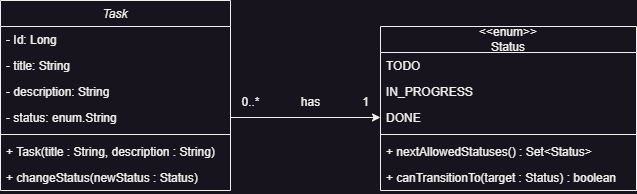

The diagram above was exported from draw.io. Its source (the exported page's mxGraphModel, read from the mxfile embedded in the PNG):
<mxGraphModel dx="792" dy="2349" grid="1" gridSize="10" guides="1" tooltips="1" connect="1" arrows="1" fold="1" page="1" pageScale="1" pageWidth="827" pageHeight="1169" math="0" shadow="0">
  <root>
    <mxCell id="WIyWlLk6GJQsqaUBKTNV-0" />
    <mxCell id="WIyWlLk6GJQsqaUBKTNV-1" parent="WIyWlLk6GJQsqaUBKTNV-0" />
    <mxCell id="3e2xTw-2jKRg90UKw4Mu-0" value="Task" style="swimlane;fontStyle=2;align=center;verticalAlign=top;childLayout=stackLayout;horizontal=1;startSize=26;horizontalStack=0;resizeParent=1;resizeLast=0;collapsible=1;marginBottom=0;rounded=0;shadow=0;strokeWidth=1;" parent="WIyWlLk6GJQsqaUBKTNV-1" vertex="1">
      <mxGeometry y="-1169" width="230" height="190" as="geometry">
        <mxRectangle x="230" y="140" width="160" height="26" as="alternateBounds" />
      </mxGeometry>
    </mxCell>
    <mxCell id="3e2xTw-2jKRg90UKw4Mu-1" value="- Id: Long" style="text;align=left;verticalAlign=top;spacingLeft=4;spacingRight=4;overflow=hidden;rotatable=0;points=[[0,0.5],[1,0.5]];portConstraint=eastwest;" parent="3e2xTw-2jKRg90UKw4Mu-0" vertex="1">
      <mxGeometry y="26" width="230" height="26" as="geometry" />
    </mxCell>
    <mxCell id="3e2xTw-2jKRg90UKw4Mu-2" value="- title: String" style="text;align=left;verticalAlign=top;spacingLeft=4;spacingRight=4;overflow=hidden;rotatable=0;points=[[0,0.5],[1,0.5]];portConstraint=eastwest;rounded=0;shadow=0;html=0;" parent="3e2xTw-2jKRg90UKw4Mu-0" vertex="1">
      <mxGeometry y="52" width="230" height="26" as="geometry" />
    </mxCell>
    <mxCell id="3e2xTw-2jKRg90UKw4Mu-3" value="- description: String" style="text;align=left;verticalAlign=top;spacingLeft=4;spacingRight=4;overflow=hidden;rotatable=0;points=[[0,0.5],[1,0.5]];portConstraint=eastwest;rounded=0;shadow=0;html=0;" parent="3e2xTw-2jKRg90UKw4Mu-0" vertex="1">
      <mxGeometry y="78" width="230" height="26" as="geometry" />
    </mxCell>
    <mxCell id="3e2xTw-2jKRg90UKw4Mu-6" value="- status: enum.String" style="text;strokeColor=none;fillColor=none;align=left;verticalAlign=top;spacingLeft=4;spacingRight=4;overflow=hidden;rotatable=0;points=[[0,0.5],[1,0.5]];portConstraint=eastwest;whiteSpace=wrap;html=1;" parent="3e2xTw-2jKRg90UKw4Mu-0" vertex="1">
      <mxGeometry y="104" width="230" height="26" as="geometry" />
    </mxCell>
    <mxCell id="3e2xTw-2jKRg90UKw4Mu-4" value="" style="line;html=1;strokeWidth=1;align=left;verticalAlign=middle;spacingTop=-1;spacingLeft=3;spacingRight=3;rotatable=0;labelPosition=right;points=[];portConstraint=eastwest;" parent="3e2xTw-2jKRg90UKw4Mu-0" vertex="1">
      <mxGeometry y="130" width="230" height="8" as="geometry" />
    </mxCell>
    <mxCell id="3e2xTw-2jKRg90UKw4Mu-7" value="+ Task(title : String, description : String)" style="text;strokeColor=none;fillColor=none;align=left;verticalAlign=top;spacingLeft=4;spacingRight=4;overflow=hidden;rotatable=0;points=[[0,0.5],[1,0.5]];portConstraint=eastwest;whiteSpace=wrap;html=1;" parent="3e2xTw-2jKRg90UKw4Mu-0" vertex="1">
      <mxGeometry y="138" width="230" height="26" as="geometry" />
    </mxCell>
    <mxCell id="3e2xTw-2jKRg90UKw4Mu-9" value="+ changeStatus(newStatus : Status)" style="text;strokeColor=none;fillColor=none;align=left;verticalAlign=top;spacingLeft=4;spacingRight=4;overflow=hidden;rotatable=0;points=[[0,0.5],[1,0.5]];portConstraint=eastwest;whiteSpace=wrap;html=1;" parent="3e2xTw-2jKRg90UKw4Mu-0" vertex="1">
      <mxGeometry y="164" width="230" height="26" as="geometry" />
    </mxCell>
    <mxCell id="3e2xTw-2jKRg90UKw4Mu-10" value="&amp;lt;&amp;lt;enum&amp;gt;&amp;gt;&lt;div&gt;Status&lt;/div&gt;" style="swimlane;fontStyle=0;childLayout=stackLayout;horizontal=1;startSize=26;fillColor=none;horizontalStack=0;resizeParent=1;resizeParentMax=0;resizeLast=0;collapsible=1;marginBottom=0;whiteSpace=wrap;html=1;" parent="WIyWlLk6GJQsqaUBKTNV-1" vertex="1">
      <mxGeometry x="380" y="-1143" width="256" height="164" as="geometry" />
    </mxCell>
    <mxCell id="3e2xTw-2jKRg90UKw4Mu-11" value="TODO" style="text;strokeColor=none;fillColor=none;align=left;verticalAlign=top;spacingLeft=4;spacingRight=4;overflow=hidden;rotatable=0;points=[[0,0.5],[1,0.5]];portConstraint=eastwest;whiteSpace=wrap;html=1;" parent="3e2xTw-2jKRg90UKw4Mu-10" vertex="1">
      <mxGeometry y="26" width="256" height="26" as="geometry" />
    </mxCell>
    <mxCell id="3e2xTw-2jKRg90UKw4Mu-12" value="IN_PROGRESS" style="text;strokeColor=none;fillColor=none;align=left;verticalAlign=top;spacingLeft=4;spacingRight=4;overflow=hidden;rotatable=0;points=[[0,0.5],[1,0.5]];portConstraint=eastwest;whiteSpace=wrap;html=1;" parent="3e2xTw-2jKRg90UKw4Mu-10" vertex="1">
      <mxGeometry y="52" width="256" height="26" as="geometry" />
    </mxCell>
    <mxCell id="3e2xTw-2jKRg90UKw4Mu-13" value="DONE" style="text;strokeColor=none;fillColor=none;align=left;verticalAlign=top;spacingLeft=4;spacingRight=4;overflow=hidden;rotatable=0;points=[[0,0.5],[1,0.5]];portConstraint=eastwest;whiteSpace=wrap;html=1;" parent="3e2xTw-2jKRg90UKw4Mu-10" vertex="1">
      <mxGeometry y="78" width="256" height="26" as="geometry" />
    </mxCell>
    <mxCell id="3e2xTw-2jKRg90UKw4Mu-15" value="" style="line;strokeWidth=1;fillColor=none;align=left;verticalAlign=middle;spacingTop=-1;spacingLeft=3;spacingRight=3;rotatable=0;labelPosition=right;points=[];portConstraint=eastwest;strokeColor=inherit;" parent="3e2xTw-2jKRg90UKw4Mu-10" vertex="1">
      <mxGeometry y="104" width="256" height="8" as="geometry" />
    </mxCell>
    <mxCell id="3e2xTw-2jKRg90UKw4Mu-16" value="+ nextAllowedStatuses() : Set&amp;lt;Status&amp;gt;" style="text;strokeColor=none;fillColor=none;align=left;verticalAlign=top;spacingLeft=4;spacingRight=4;overflow=hidden;rotatable=0;points=[[0,0.5],[1,0.5]];portConstraint=eastwest;whiteSpace=wrap;html=1;" parent="3e2xTw-2jKRg90UKw4Mu-10" vertex="1">
      <mxGeometry y="112" width="256" height="26" as="geometry" />
    </mxCell>
    <mxCell id="3e2xTw-2jKRg90UKw4Mu-14" value="+ canTransitionTo(target : Status) : boolean" style="text;strokeColor=none;fillColor=none;align=left;verticalAlign=top;spacingLeft=4;spacingRight=4;overflow=hidden;rotatable=0;points=[[0,0.5],[1,0.5]];portConstraint=eastwest;whiteSpace=wrap;html=1;" parent="3e2xTw-2jKRg90UKw4Mu-10" vertex="1">
      <mxGeometry y="138" width="256" height="26" as="geometry" />
    </mxCell>
    <mxCell id="3e2xTw-2jKRg90UKw4Mu-20" style="edgeStyle=orthogonalEdgeStyle;rounded=0;orthogonalLoop=1;jettySize=auto;html=1;exitX=1;exitY=0.5;exitDx=0;exitDy=0;entryX=0;entryY=0.5;entryDx=0;entryDy=0;" parent="WIyWlLk6GJQsqaUBKTNV-1" source="3e2xTw-2jKRg90UKw4Mu-6" target="3e2xTw-2jKRg90UKw4Mu-13" edge="1">
      <mxGeometry relative="1" as="geometry" />
    </mxCell>
    <mxCell id="3e2xTw-2jKRg90UKw4Mu-21" value="has" style="text;html=1;align=center;verticalAlign=middle;resizable=0;points=[];autosize=1;strokeColor=none;fillColor=none;" parent="WIyWlLk6GJQsqaUBKTNV-1" vertex="1">
      <mxGeometry x="290" y="-1082" width="40" height="30" as="geometry" />
    </mxCell>
    <mxCell id="3e2xTw-2jKRg90UKw4Mu-22" value="1" style="text;html=1;align=center;verticalAlign=middle;resizable=0;points=[];autosize=1;strokeColor=none;fillColor=none;" parent="WIyWlLk6GJQsqaUBKTNV-1" vertex="1">
      <mxGeometry x="350" y="-1082" width="30" height="30" as="geometry" />
    </mxCell>
    <mxCell id="3e2xTw-2jKRg90UKw4Mu-23" value="0..*" style="text;html=1;align=center;verticalAlign=middle;resizable=0;points=[];autosize=1;strokeColor=none;fillColor=none;" parent="WIyWlLk6GJQsqaUBKTNV-1" vertex="1">
      <mxGeometry x="230" y="-1082" width="40" height="30" as="geometry" />
    </mxCell>
  </root>
</mxGraphModel>